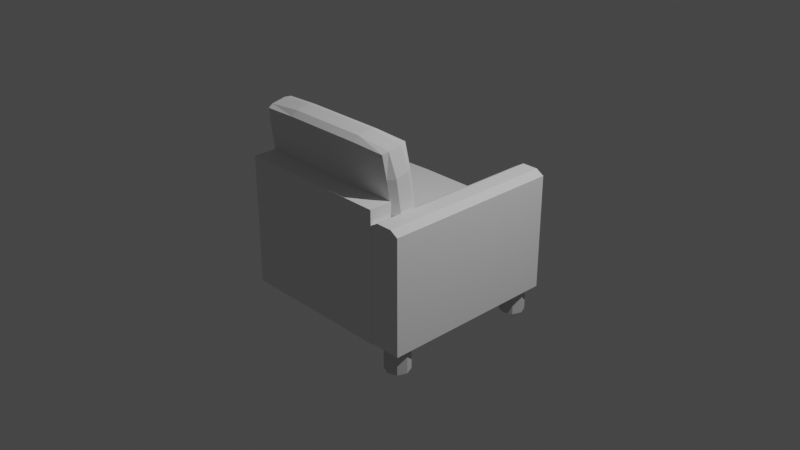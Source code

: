 # Source: simple_sofa_left.blend  (saved by Blender 2.82.7; exported with 4.5.12 LTS)
import bpy
from mathutils import Matrix  # noqa: F401  (used for matrix-valued properties, if any)

bpy.ops.wm.read_factory_settings(use_empty=True)
scene = bpy.context.scene
scene.name = 'Scene'

# ---- collections
col_collection = bpy.data.collections.new('Collection'); scene.collection.children.link(col_collection)

# ---- materials (node trees are filled in below, after node groups)
mat_material_001 = bpy.data.materials.new('Material.001')
mat_material_001.use_transparent_shadow = False
mat_material_001.preview_render_type = 'CUBE'
mat_material_001.diffuse_color = (0.64, 0.64, 0.64, 1.0)
mat_material_002 = bpy.data.materials.new('Material.002')
mat_material_002.use_transparent_shadow = False
mat_material_002.preview_render_type = 'CUBE'

# ---- material node trees

# ---- world
world_world = bpy.data.worlds.new('World'); scene.world = world_world
world_world.use_nodes = True; world_world.node_tree.nodes.clear()
_N = world_world.node_tree.nodes; _L = world_world.node_tree.links
n0 = _N.new('ShaderNodeOutputWorld'); n0.name = 'World Output'; n0.location = (300, 300)
n1 = _N.new('ShaderNodeBackground'); n1.name = 'Background'; n1.location = (10, 300)
n1.inputs[0].default_value = (0.05088, 0.05088, 0.05088, 1.0)
_L.new(n1.outputs[0], n0.inputs[0])
n0.is_active_output = True
world_world.color = (0.05088, 0.05088, 0.05088)
world_world.use_sun_shadow = False
world_world.sun_shadow_jitter_overblur = 0.0

# ---- cameras
cam_camera = bpy.data.cameras.new('Camera')
cam_camera.clip_end = 100.0
cam_camera.ortho_scale = 7.314

# ---- lights
light_light = bpy.data.lights.new('Light', 'POINT')
light_light.transmission_factor = 0.0
light_light.energy = 1000.0
light_light.shadow_soft_size = 0.1
light_light.shadow_maximum_resolution = 0.006
light_light.use_absolute_resolution = True

# ---- meshes
me_cube_004 = bpy.data.meshes.new('Cube.004')
me_cube_004.from_pydata([(-0.575, -0.7192, -0.8411), (1.14, 0.6973, -0.5905), (1.14, -0.7192, -0.5905), (-0.575, 0.6973, -0.8411), (1.14, -0.7192, -0.8411), (-0.575, -0.7192, -0.5905), (1.14, 0.6973, -0.8411), (-0.575, 0.6973, -0.5905), (-0.1669, 0.9091, -0.6371), (-0.1669, 0.98, -0.2814), (-0.5601, 0.9681, -0.341), (-0.6162, 0.9548, -0.4079), (0.7317, 1.234, -0.3824), (1.106, 1.22, -0.3836), (0.7317, 1.228, -0.608), (1.125, 1.19, -0.6021), (-0.1669, 1.234, -0.3824), (-0.5601, 1.19, -0.6021), (-0.5601, 0.3612, -0.2463), (-0.6162, 0.3174, -0.466), (-0.5601, 0.3041, -0.5329), (-0.1669, 0.04436, -0.2658), (0.7317, 0.01391, -0.4187), (0.7317, 0.03851, -0.4914), (1.125, 0.05184, -0.4246), (-0.1669, 0.3021, -0.5424), (0.7317, 0.9091, -0.6371), (1.125, 0.911, -0.6275), (-0.1669, 0.373, -0.1867), (1.106, 1.165, -0.6638), (-0.5601, 0.911, -0.6275), (0.7317, 0.373, -0.1867), (1.125, 0.9681, -0.341), (-0.1669, 0.09562, -0.2049), (-0.5413, 0.1076, -0.2101), (1.106, 0.1076, -0.2101), (0.7317, 0.09562, -0.2049), (0.7317, 0.04436, -0.2658), (1.106, 0.05179, -0.4902), (-0.1669, 0.01391, -0.4187), (-0.5601, 0.05184, -0.4246), (-0.5601, 0.0823, -0.2718), (-0.6162, 0.3478, -0.3132), (0.7317, 1.258, -0.4552), (-0.5413, 0.05179, -0.4902), (-0.6162, 0.9243, -0.5607), (-0.1669, 1.258, -0.4552), (-0.1669, 1.228, -0.608), (-0.5601, 1.22, -0.4493), (-0.5413, 1.22, -0.3836), (1.181, 0.3174, -0.466), (-0.5413, 1.165, -0.6638), (-0.1669, 1.177, -0.669), (0.7317, 1.177, -0.669), (1.181, 0.3478, -0.3132), (1.125, 0.3041, -0.5329), (1.181, -0.1668, -0.01849), (1.125, 0.0823, -0.2718), (1.181, 0.9548, -0.4079), (1.125, 1.22, -0.4493), (1.125, 0.3612, -0.2463), (0.7317, 0.98, -0.2814), (-0.1669, 0.03851, -0.4914), (0.7317, 0.3021, -0.5424), (-0.1669, -0.2435, -0.3025), (-0.1669, 0.08535, -0.3025), (-0.5601, 0.08535, -0.01849), (-0.1669, 0.08535, 1.156), (-0.5601, 0.008611, 1.156), (-0.5413, 0.0817, -0.289), (-0.5601, 0.008611, -0.3025), (1.106, -0.2399, -0.289), (1.125, -0.1668, -0.3025), (1.181, -0.1668, 0.6307), (0.7317, -0.1668, -0.3431), (0.7317, 0.008611, -0.3431), (1.125, 0.008611, -0.3025), (-0.6162, 0.008611, 0.6307), (-0.1669, -0.1668, 1.196), (0.7317, -0.2435, -0.3025), (-0.1669, -0.2545, 0.6307), (0.7317, 0.1537, -0.01849), (1.106, -0.2399, 1.142), (1.125, -0.2435, 0.6307), (1.125, -0.2435, -0.01849), (0.7317, -0.2545, -0.01849), (-0.1669, -0.2545, -0.01849), (1.125, 0.08535, -0.01849), (0.7317, 0.08535, -0.3025), (1.106, 0.0817, 1.142), (-0.1669, 0.1537, 0.6307), (-0.5601, 0.08535, 0.6307), (-0.5413, 0.0817, 1.142), (-0.1669, 0.1537, -0.01849), (0.7317, -0.1668, 1.196), (0.7317, 0.08535, 1.156), (1.125, -0.1668, 1.156), (-0.1669, 0.008611, 1.196), (-0.6162, -0.1668, 0.6307), (-0.5601, -0.2435, -0.01849), (-0.5601, -0.2435, 0.6307), (-0.1669, 0.008611, -0.3431), (-0.5413, -0.2399, 1.142), (-0.5601, -0.1668, 1.156), (-0.5413, -0.2399, -0.289), (-0.6162, 0.008611, -0.01849), (-0.6162, -0.1668, -0.01849), (-0.5601, -0.1668, -0.3025), (1.181, 0.008611, 0.6307), (1.125, 0.008611, 1.156), (1.125, 0.08535, 0.6307), (1.106, 0.0817, -0.289), (1.181, 0.008611, -0.01849), (-0.1669, -0.1668, -0.3431), (-0.925, -0.7043, 1.135), (0.7317, 0.008611, 1.196), (0.7317, 0.1537, 0.6307), (0.7317, -0.2435, 1.156), (-0.1669, -0.2435, 1.156), (0.7317, -0.2545, 0.6307), (-0.6647, 0.5936, 1.135), (-0.5779, 0.5424, 1.135), (-0.925, 0.5424, 1.135), (-0.5779, -0.7043, 1.135), (-0.575, -0.7068, -0.5826), (1.14, -0.7068, -0.5826), (1.14, -0.2727, -0.5826), (1.14, -0.2727, 1.129), (-0.575, -0.2727, 1.129), (-0.575, -0.7068, 1.129), (-0.575, -0.2727, -0.5826), (1.14, -0.7068, 1.129), (1.181, 0.9243, -0.5607), (-0.8382, 0.5936, 1.135), (-0.925, 0.5424, -0.8421), (-0.8382, -0.7043, 1.135), (-0.6647, -0.7043, 1.135), (-0.925, -0.7043, -0.8421), (-0.6647, -0.7043, -0.8421), (-0.8382, -0.7043, -0.8421), (-0.6647, 0.5936, -0.8421), (-0.5779, 0.5424, -0.8421), (-0.5779, -0.7043, -0.8421), (-0.8382, 0.5936, -0.8421), (-0.7538, -0.9686, 1.091), (-0.7538, -0.6792, 1.091), (-0.8479, -0.9686, 1.052), (-0.8479, -0.6792, 1.052), (-0.8869, -0.6792, 0.9577), (-0.8869, -0.9686, 0.9577), (-0.8479, -0.6792, 0.8636), (-0.7538, -0.6792, 0.8246), (-0.7538, -0.9686, 0.8246), (-0.6597, -0.6792, 0.8636), (-0.6207, -0.6792, 0.9577), (-0.6207, -0.9686, 0.9577), (-0.6597, -0.6792, 1.052), (-0.8479, -0.9686, 0.8636), (-0.6597, -0.9686, 0.8636), (-0.6597, -0.9686, 1.052), (-0.7538, -0.6792, -0.5452), (-0.8479, -0.9686, -0.5842), (-0.8479, -0.6792, -0.5842), (-0.8869, -0.9686, -0.6782), (-0.8869, -0.6792, -0.6782), (-0.8479, -0.6792, -0.7723), (-0.7538, -0.9686, -0.8113), (-0.7538, -0.6792, -0.8113), (-0.6597, -0.9686, -0.7723), (-0.6597, -0.6792, -0.7723), (-0.6207, -0.9686, -0.6782), (-0.6207, -0.6792, -0.6782), (-0.6597, -0.6792, -0.5842), (-0.6597, -0.9686, -0.5842), (-0.7538, -0.9686, -0.5452), (-0.8479, -0.9686, -0.7723)], [], [(6, 0, 3), (4, 0, 6), (1, 4, 6), (2, 4, 1), (7, 2, 1), (5, 2, 7), (3, 5, 7), (0, 5, 3), (5, 4, 2), (0, 4, 5), (3, 1, 6), (7, 1, 3), (51, 8, 30), (52, 8, 51), (49, 9, 16), (10, 9, 49), (34, 21, 33), (41, 21, 34), (49, 11, 10), (48, 11, 49), (13, 43, 12), (59, 43, 13), (29, 132, 27), (15, 132, 29), (32, 54, 58), (60, 54, 32), (59, 14, 43), (15, 14, 59), (43, 16, 12), (46, 16, 43), (53, 47, 14), (52, 47, 53), (48, 45, 11), (17, 45, 48), (11, 18, 10), (42, 18, 11), (30, 19, 45), (20, 19, 30), (41, 39, 21), (40, 39, 41), (21, 36, 33), (37, 36, 21), (62, 22, 39), (23, 22, 62), (37, 24, 57), (22, 24, 37), (10, 28, 9), (18, 28, 10), (52, 26, 8), (53, 26, 52), (8, 63, 25), (26, 63, 8), (27, 63, 26), (55, 63, 27), (20, 62, 44), (25, 62, 20), (9, 31, 61), (28, 31, 9), (63, 38, 23), (55, 38, 63), (53, 27, 26), (29, 27, 53), (8, 20, 30), (25, 20, 8), (33, 31, 28), (36, 31, 33), (12, 32, 13), (61, 32, 12), (39, 37, 21), (22, 37, 39), (31, 35, 60), (36, 35, 31), (18, 33, 28), (34, 33, 18), (61, 16, 9), (12, 16, 61), (36, 57, 35), (37, 57, 36), (45, 42, 11), (19, 42, 45), (22, 38, 24), (23, 38, 22), (40, 62, 39), (44, 62, 40), (42, 40, 41), (19, 40, 42), (18, 41, 34), (42, 41, 18), (14, 46, 43), (47, 46, 14), (19, 44, 40), (20, 44, 19), (17, 30, 45), (51, 30, 17), (46, 17, 48), (47, 17, 46), (16, 48, 49), (46, 48, 16), (58, 50, 132), (54, 50, 58), (47, 51, 17), (52, 51, 47), (15, 53, 14), (29, 53, 15), (50, 57, 24), (54, 57, 50), (55, 24, 38), (50, 24, 55), (72, 112, 56), (76, 112, 72), (54, 35, 57), (60, 35, 54), (59, 32, 58), (13, 32, 59), (132, 55, 27), (50, 55, 132), (61, 60, 32), (31, 60, 61), (25, 23, 62), (63, 23, 25), (104, 86, 99), (64, 86, 104), (69, 93, 65), (66, 93, 69), (92, 97, 67), (68, 97, 92), (69, 105, 66), (70, 105, 69), (111, 75, 88), (76, 75, 111), (71, 56, 84), (72, 56, 71), (56, 83, 84), (73, 83, 56), (76, 74, 75), (72, 74, 76), (105, 91, 66), (77, 91, 105), (68, 78, 97), (103, 78, 68), (66, 90, 93), (91, 90, 66), (64, 85, 86), (79, 85, 64), (86, 119, 80), (85, 119, 86), (84, 119, 85), (83, 119, 84), (100, 118, 102), (80, 118, 100), (93, 116, 81), (90, 116, 93), (119, 82, 117), (83, 82, 119), (79, 84, 85), (71, 84, 79), (86, 100, 99), (80, 100, 86), (67, 116, 90), (95, 116, 67), (88, 87, 111), (81, 87, 88), (97, 94, 115), (78, 94, 97), (116, 89, 110), (95, 89, 116), (91, 67, 90), (92, 67, 91), (81, 65, 93), (88, 65, 81), (118, 94, 78), (117, 94, 118), (95, 109, 89), (115, 109, 95), (77, 103, 68), (98, 103, 77), (94, 82, 96), (117, 82, 94), (103, 118, 78), (102, 118, 103), (97, 95, 67), (115, 95, 97), (99, 98, 106), (100, 98, 99), (91, 68, 92), (77, 68, 91), (75, 113, 101), (74, 113, 75), (98, 102, 103), (100, 102, 98), (107, 99, 106), (104, 99, 107), (105, 98, 77), (106, 98, 105), (79, 113, 74), (64, 113, 79), (65, 70, 69), (101, 70, 65), (73, 109, 96), (108, 109, 73), (113, 104, 107), (64, 104, 113), (72, 79, 74), (71, 79, 72), (70, 106, 105), (107, 106, 70), (87, 108, 112), (110, 108, 87), (83, 96, 82), (73, 96, 83), (108, 89, 109), (110, 89, 108), (76, 87, 112), (111, 87, 76), (56, 108, 73), (112, 108, 56), (101, 107, 70), (113, 107, 101), (137, 122, 134), (114, 122, 137), (115, 96, 109), (94, 96, 115), (81, 110, 87), (116, 110, 81), (80, 117, 118), (119, 117, 80), (141, 120, 121), (140, 120, 141), (122, 143, 134), (133, 143, 122), (120, 143, 133), (140, 143, 120), (138, 123, 136), (142, 123, 138), (142, 121, 123), (141, 121, 142), (15, 58, 132), (59, 58, 15), (135, 120, 133), (136, 120, 135), (143, 137, 134), (139, 137, 143), (122, 135, 133), (114, 135, 122), (121, 136, 123), (120, 136, 121), (114, 139, 135), (137, 139, 114), (135, 138, 136), (139, 138, 135), (141, 138, 140), (142, 138, 141), (140, 139, 143), (138, 139, 140), (75, 65, 88), (101, 65, 75), (124, 131, 129), (125, 131, 124), (130, 127, 126), (128, 127, 130), (128, 131, 127), (129, 131, 128), (130, 129, 128), (124, 129, 130), (126, 124, 130), (125, 124, 126), (125, 127, 131), (126, 127, 125), (147, 144, 145), (146, 144, 147), (148, 146, 147), (149, 146, 148), (150, 149, 148), (157, 149, 150), (151, 157, 150), (152, 157, 151), (153, 152, 151), (158, 152, 153), (154, 158, 153), (155, 158, 154), (156, 155, 154), (159, 155, 156), (145, 159, 156), (144, 159, 145), (162, 174, 160), (161, 174, 162), (164, 161, 162), (163, 161, 164), (165, 163, 164), (175, 163, 165), (167, 175, 165), (166, 175, 167), (169, 166, 167), (168, 166, 169), (171, 168, 169), (170, 168, 171), (172, 170, 171), (173, 170, 172), (160, 173, 172), (174, 173, 160), (166, 173, 175), (152, 159, 157), (175, 173, 163), (163, 173, 161), (161, 173, 174), (173, 168, 170), (168, 173, 166), (157, 146, 149), (146, 157, 144), (144, 157, 159), (159, 158, 155), (158, 159, 152)])
me_cube_004.polygons.foreach_set('material_index', [1, 1, 1, 1, 1, 1, 1, 1, 1, 1, 1, 1, 1, 1, 1, 1, 1, 1, 1, 1, 1, 1, 1, 1, 1, 1, 1, 1, 1, 1, 1, 1, 1, 1, 1, 1, 1, 1, 1, 1, 1, 1, 1, 1, 1, 1, 1, 1, 1, 1, 1, 1, 1, 1, 1, 1, 1, 1, 1, 1, 1, 1, 1, 1, 1, 1, 1, 1, 1, 1, 1, 1, 1, 1, 1, 1, 1, 1, 1, 1, 1, 1, 1, 1, 1, 1, 1, 1, 1, 1, 1, 1, 1, 1, 1, 1, 1, 1, 1, 1, 1, 1, 1, 1, 1, 1, 1, 1, 1, 1, 1, 1, 1, 1, 1, 1, 1, 1, 1, 1, 1, 1, 1, 1, 1, 1, 1, 1, 1, 1, 1, 1, 1, 1, 1, 1, 1, 1, 1, 1, 1, 1, 1, 1, 1, 1, 1, 1, 1, 1, 1, 1, 1, 1, 1, 1, 1, 1, 1, 1, 1, 1, 1, 1, 1, 1, 1, 1, 1, 1, 1, 1, 1, 1, 1, 1, 1, 1, 1, 1, 1, 1, 1, 1, 1, 1, 1, 1, 1, 1, 1, 1, 1, 1, 1, 1, 1, 1, 1, 1, 1, 1, 1, 1, 1, 1, 1, 1, 1, 1, 1, 1, 1, 1, 1, 1, 1, 1, 1, 1, 1, 1, 1, 1, 1, 1, 1, 1, 1, 1, 1, 1, 1, 1, 1, 1, 1, 1, 1, 1, 1, 1, 1, 1, 1, 1, 1, 1, 1, 1, 1, 1, 1, 1, 1, 1, 0, 0, 0, 0, 0, 0, 0, 0, 0, 0, 0, 0, 0, 0, 0, 0, 0, 0, 0, 0, 0, 0, 0, 0, 0, 0, 0, 0, 0, 0, 0, 0, 0, 0, 0, 0, 0, 0, 0, 0, 0, 0, 0, 0, 0, 0, 0, 0, 0, 0, 0, 0, 0, 0, 0, 0])
_uv = me_cube_004.uv_layers.new(name='UVMap')
_uv.uv.foreach_set('vector', [0.3617, 0.4478, 0.5597, 0.2423, 0.5597, 0.4478, 0.3617, 0.2423, 0.5597, 0.2423, 0.3617, 0.4478, 0.3253, 0.4478, 0.3617, 0.2423, 0.3617, 0.4478, 0.3253, 0.2423, 0.3617, 0.2423, 0.3253, 0.4478, 0.5597, 0.0004566, 0.3617, 0.2059, 0.3617, 0.0004567, 0.5597, 0.2059, 0.3617, 0.2059, 0.5597, 0.0004566, 0.5597, 0.4478, 0.596, 0.2423, 0.596, 0.4478, 0.5597, 0.2423, 0.596, 0.2423, 0.5597, 0.4478, 0.5597, 0.2059, 0.3617, 0.2423, 0.3617, 0.2059, 0.5597, 0.2423, 0.3617, 0.2423, 0.5597, 0.2059, 0.5597, 0.4478, 0.3617, 0.4841, 0.3617, 0.4478, 0.5597, 0.4841, 0.3617, 0.4841, 0.5597, 0.4478, 0.9439, 0.002624, 0.9067, 0.04587, 0.9068, 0.0004619, 0.9458, 0.04586, 0.9067, 0.04587, 0.9439, 0.002624, 0.944, 0.1939, 0.9067, 0.15, 0.9463, 0.1503, 0.9066, 0.1963, 0.9067, 0.15, 0.944, 0.1939, 0.9554, 0.1755, 0.9657, 0.2194, 0.9542, 0.2191, 0.9652, 0.1735, 0.9657, 0.2194, 0.9554, 0.1755, 0.9982, 0.1674, 0.9878, 0.1291, 0.9996, 0.1299, 0.9883, 0.1687, 0.9878, 0.1291, 0.9982, 0.1674, 0.9979, 0.3662, 0.9882, 0.3223, 0.9994, 0.3225, 0.9882, 0.3682, 0.9882, 0.3223, 0.9979, 0.3662, 0.9203, 0.3661, 0.9101, 0.3284, 0.922, 0.3284, 0.9104, 0.3681, 0.9101, 0.3284, 0.9203, 0.3661, 0.8759, 0.3302, 0.8878, 0.2414, 0.8876, 0.3294, 0.8759, 0.2414, 0.8878, 0.2414, 0.8759, 0.3302, 0.9882, 0.3682, 0.9657, 0.3223, 0.9882, 0.3223, 0.9652, 0.3681, 0.9657, 0.3223, 0.9882, 0.3682, 0.9882, 0.3223, 0.9994, 0.2191, 0.9994, 0.3225, 0.9883, 0.2194, 0.9994, 0.2191, 0.9882, 0.3223, 0.9542, 0.3226, 0.9657, 0.2194, 0.9657, 0.3223, 0.9542, 0.2191, 0.9657, 0.2194, 0.9542, 0.3226, 0.9883, 0.1687, 0.9654, 0.1281, 0.9878, 0.1291, 0.9651, 0.1678, 0.9654, 0.1281, 0.9883, 0.1687, 0.9878, 0.1291, 0.9996, 0.04109, 0.9996, 0.1299, 0.9877, 0.04109, 0.9996, 0.04109, 0.9878, 0.1291, 0.9535, 0.1281, 0.9653, 0.04007, 0.9654, 0.1281, 0.9535, 0.03928, 0.9653, 0.04007, 0.9535, 0.1281, 0.9652, 0.1735, 0.9883, 0.2194, 0.9657, 0.2194, 0.9882, 0.1735, 0.9883, 0.2194, 0.9652, 0.1735, 0.9657, 0.2194, 0.9542, 0.3226, 0.9542, 0.2191, 0.9657, 0.3223, 0.9542, 0.3226, 0.9657, 0.2194, 0.9994, 0.2191, 0.9882, 0.3223, 0.9883, 0.2194, 0.9994, 0.3225, 0.9882, 0.3223, 0.9994, 0.2191, 0.9657, 0.3223, 0.9882, 0.3682, 0.9652, 0.3681, 0.9882, 0.3223, 0.9882, 0.3682, 0.9657, 0.3223, 0.9066, 0.1963, 0.8179, 0.1499, 0.9067, 0.15, 0.8171, 0.1962, 0.8179, 0.1499, 0.9066, 0.1963, 0.9458, 0.04586, 0.9067, 0.1496, 0.9067, 0.04587, 0.9458, 0.1496, 0.9067, 0.1496, 0.9458, 0.04586, 0.9067, 0.04587, 0.8176, 0.1496, 0.8176, 0.04587, 0.9067, 0.1496, 0.8176, 0.1496, 0.9067, 0.04587, 0.9068, 0.195, 0.8176, 0.1496, 0.9067, 0.1496, 0.8177, 0.195, 0.8176, 0.1496, 0.9068, 0.195, 0.8177, 0.0004566, 0.7787, 0.04586, 0.7805, 0.002616, 0.8176, 0.04587, 0.7787, 0.04586, 0.8177, 0.0004566, 0.9067, 0.15, 0.8177, 0.04656, 0.9065, 0.04661, 0.8179, 0.1499, 0.8177, 0.04656, 0.9067, 0.15, 0.8176, 0.1496, 0.7805, 0.1929, 0.7787, 0.1496, 0.8177, 0.195, 0.7805, 0.1929, 0.8176, 0.1496, 0.9458, 0.1496, 0.9068, 0.195, 0.9067, 0.1496, 0.9439, 0.1929, 0.9068, 0.195, 0.9458, 0.1496, 0.9067, 0.04587, 0.8177, 0.0004566, 0.9068, 0.0004619, 0.8176, 0.04587, 0.8177, 0.0004566, 0.9067, 0.04587, 0.7775, 0.1502, 0.8177, 0.04656, 0.8179, 0.1499, 0.7775, 0.04627, 0.8177, 0.04656, 0.7775, 0.1502, 0.9463, 0.04627, 0.9065, 0.0002081, 0.9439, 0.002624, 0.9065, 0.04661, 0.9065, 0.0002081, 0.9463, 0.04627, 0.9883, 0.2194, 0.9657, 0.3223, 0.9657, 0.2194, 0.9882, 0.3223, 0.9657, 0.3223, 0.9883, 0.2194, 0.8177, 0.04656, 0.7797, 0.002861, 0.817, 0.0003802, 0.7775, 0.04627, 0.7797, 0.002861, 0.8177, 0.04656, 0.8171, 0.1962, 0.7775, 0.1502, 0.8179, 0.1499, 0.7797, 0.1937, 0.7775, 0.1502, 0.8171, 0.1962, 0.9065, 0.04661, 0.9463, 0.1503, 0.9067, 0.15, 0.9463, 0.04627, 0.9463, 0.1503, 0.9065, 0.04661, 0.9542, 0.3226, 0.9652, 0.3681, 0.9554, 0.3661, 0.9657, 0.3223, 0.9652, 0.3681, 0.9542, 0.3226, 0.9654, 0.1281, 0.9877, 0.04109, 0.9878, 0.1291, 0.9653, 0.04007, 0.9877, 0.04109, 0.9654, 0.1281, 0.9882, 0.3223, 0.9979, 0.3662, 0.9882, 0.3682, 0.9994, 0.3225, 0.9979, 0.3662, 0.9882, 0.3223, 0.9882, 0.1735, 0.9994, 0.2191, 0.9883, 0.2194, 0.9979, 0.1755, 0.9994, 0.2191, 0.9882, 0.1735, 0.9877, 0.04109, 0.9648, 0.0004566, 0.988, 0.001303, 0.9653, 0.04007, 0.9648, 0.0004566, 0.9877, 0.04109, 0.9996, 0.04109, 0.988, 0.001303, 0.9979, 0.003304, 0.9877, 0.04109, 0.988, 0.001303, 0.9996, 0.04109, 0.9657, 0.3223, 0.9883, 0.2194, 0.9882, 0.3223, 0.9657, 0.2194, 0.9883, 0.2194, 0.9657, 0.3223, 0.9653, 0.04007, 0.955, 0.001701, 0.9648, 0.0004566, 0.9535, 0.03928, 0.955, 0.001701, 0.9653, 0.04007, 0.9651, 0.1678, 0.9535, 0.1281, 0.9654, 0.1281, 0.9552, 0.1658, 0.9535, 0.1281, 0.9651, 0.1678, 0.9883, 0.2194, 0.9652, 0.1735, 0.9882, 0.1735, 0.9657, 0.2194, 0.9652, 0.1735, 0.9883, 0.2194, 0.9994, 0.2191, 0.9882, 0.1735, 0.9979, 0.1755, 0.9883, 0.2194, 0.9882, 0.1735, 0.9994, 0.2191, 0.8876, 0.3294, 0.9102, 0.2404, 0.9101, 0.3284, 0.8878, 0.2414, 0.9102, 0.2404, 0.8876, 0.3294, 0.9657, 0.2194, 0.9554, 0.1755, 0.9652, 0.1735, 0.9542, 0.2191, 0.9554, 0.1755, 0.9657, 0.2194, 0.9652, 0.3681, 0.9542, 0.3226, 0.9657, 0.3223, 0.9554, 0.3661, 0.9542, 0.3226, 0.9652, 0.3681, 0.9102, 0.2404, 0.8875, 0.2016, 0.9106, 0.2008, 0.8878, 0.2414, 0.8875, 0.2016, 0.9102, 0.2404, 0.922, 0.2396, 0.9106, 0.2008, 0.9205, 0.202, 0.9102, 0.2404, 0.9106, 0.2008, 0.922, 0.2396, 0.6524, 0.2011, 0.678, 0.2429, 0.6528, 0.2428, 0.6783, 0.2011, 0.678, 0.2429, 0.6524, 0.2011, 0.8878, 0.2414, 0.8775, 0.2036, 0.8875, 0.2016, 0.8759, 0.2414, 0.8775, 0.2036, 0.8878, 0.2414, 0.8872, 0.369, 0.8759, 0.3302, 0.8876, 0.3294, 0.8773, 0.3677, 0.8759, 0.3302, 0.8872, 0.369, 0.9101, 0.3284, 0.922, 0.2396, 0.922, 0.3284, 0.9102, 0.2404, 0.922, 0.2396, 0.9101, 0.3284, 0.9065, 0.04661, 0.817, 0.0003802, 0.9065, 0.0002081, 0.8177, 0.04656, 0.817, 0.0003802, 0.9065, 0.04661, 0.8176, 0.04587, 0.7787, 0.1496, 0.7787, 0.04586, 0.8176, 0.1496, 0.7787, 0.1496, 0.8176, 0.04587, 0.5705, 0.1922, 0.6098, 0.1489, 0.6097, 0.1943, 0.5685, 0.1489, 0.6098, 0.1489, 0.5705, 0.1922, 0.5698, 0.0009382, 0.6096, 0.04476, 0.5674, 0.04432, 0.6092, -0.001581, 0.6096, 0.04476, 0.5698, 0.0009382, 0.9492, 0.2616, 0.9605, 0.3054, 0.9479, 0.3052, 0.9602, 0.2596, 0.9605, 0.3054, 0.9492, 0.2616, 0.004342, 0.2877, 0.0157, 0.3277, 0.002836, 0.3273, 0.01537, 0.286, 0.0157, 0.3277, 0.004342, 0.2877, 0.9492, 0.2616, 0.9605, 0.3054, 0.9479, 0.3052, 0.9602, 0.2596, 0.9605, 0.3054, 0.9492, 0.2616, 0.6414, 0.2028, 0.6528, 0.2428, 0.6399, 0.2424, 0.6524, 0.2011, 0.6528, 0.2428, 0.6414, 0.2028, 0.6528, 0.2428, 0.6397, 0.3363, 0.6399, 0.2424, 0.6525, 0.3362, 0.6397, 0.3363, 0.6528, 0.2428, 0.9602, 0.2596, 0.9858, 0.3055, 0.9605, 0.3054, 0.986, 0.2596, 0.9858, 0.3055, 0.9602, 0.2596, 0.0157, 0.3277, 0.002587, 0.4213, 0.002836, 0.3273, 0.01544, 0.4211, 0.002587, 0.4213, 0.0157, 0.3277, 0.9602, 0.2596, 0.9858, 0.3055, 0.9605, 0.3054, 0.986, 0.2596, 0.9858, 0.3055, 0.9602, 0.2596, 0.6092, -0.001581, 0.7034, 0.04483, 0.6096, 0.04476, 0.7036, -0.001731, 0.7034, 0.04483, 0.6092, -0.001581, 0.5685, 0.1489, 0.6098, 0.04518, 0.6098, 0.1489, 0.5685, 0.04517, 0.6098, 0.04518, 0.5685, 0.1489, 0.6098, 0.1489, 0.7039, 0.04518, 0.7039, 0.1489, 0.6098, 0.04518, 0.7039, 0.04518, 0.6098, 0.1489, 0.6097, -0.0002353, 0.7039, 0.04518, 0.6098, 0.04518, 0.7039, -0.0002459, 0.7039, 0.04518, 0.6097, -0.0002353, 0.7039, 0.1943, 0.7801, 0.1489, 0.7781, 0.1922, 0.7039, 0.1489, 0.7801, 0.1489, 0.7039, 0.1943, 0.6096, 0.04476, 0.7034, 0.1483, 0.6096, 0.1479, 0.7034, 0.04483, 0.7034, 0.1483, 0.6096, 0.04476, 0.7039, 0.04518, 0.7781, 0.001919, 0.7801, 0.04516, 0.7039, -0.0002459, 0.7781, 0.001919, 0.7039, 0.04518, 0.5685, 0.04517, 0.6097, -0.0002353, 0.6098, 0.04518, 0.5705, 0.001927, 0.6097, -0.0002353, 0.5685, 0.04517, 0.6098, 0.1489, 0.7039, 0.1943, 0.6097, 0.1943, 0.7039, 0.1489, 0.7039, 0.1943, 0.6098, 0.1489, 0.7803, 0.04446, 0.7034, 0.1483, 0.7034, 0.04483, 0.7803, 0.1487, 0.7034, 0.1483, 0.7803, 0.04446, 0.5671, 0.1482, 0.6091, 0.1945, 0.5695, 0.1919, 0.6096, 0.1479, 0.6091, 0.1945, 0.5671, 0.1482, 0.9605, 0.3054, 0.9858, 0.4084, 0.9604, 0.4084, 0.9858, 0.3055, 0.9858, 0.4084, 0.9605, 0.3054, 0.7034, 0.1483, 0.7781, 0.1922, 0.7035, 0.1948, 0.7803, 0.1487, 0.7781, 0.1922, 0.7034, 0.1483, 0.7036, -0.001731, 0.7803, 0.04446, 0.7034, 0.04483, 0.7782, 0.0009729, 0.7803, 0.04446, 0.7036, -0.001731, 0.6096, 0.1479, 0.5674, 0.04432, 0.6096, 0.04476, 0.5671, 0.1482, 0.5674, 0.04432, 0.6096, 0.1479, 0.9984, 0.3052, 0.9858, 0.4084, 0.9858, 0.3055, 0.9984, 0.4087, 0.9858, 0.4084, 0.9984, 0.3052, 0.9479, 0.4086, 0.9602, 0.4543, 0.9492, 0.4523, 0.9604, 0.4084, 0.9602, 0.4543, 0.9479, 0.4086, 0.01544, 0.4211, 0.04094, 0.4977, 0.0152, 0.4977, 0.04088, 0.4211, 0.04094, 0.4977, 0.01544, 0.4211, 0.9858, 0.4084, 0.997, 0.4523, 0.986, 0.4543, 0.9984, 0.4087, 0.997, 0.4523, 0.9858, 0.4084, 0.986, 0.2596, 0.9984, 0.3052, 0.9858, 0.3055, 0.997, 0.2616, 0.9984, 0.3052, 0.986, 0.2596, 0.9605, 0.3054, 0.9479, 0.4086, 0.9479, 0.3052, 0.9604, 0.4084, 0.9479, 0.4086, 0.9605, 0.3054, 0.05374, 0.3275, 0.04088, 0.4211, 0.04092, 0.3278, 0.0538, 0.4214, 0.04088, 0.4211, 0.05374, 0.3275, 0.002587, 0.4213, 0.0152, 0.4977, 0.004246, 0.4959, 0.01544, 0.4211, 0.0152, 0.4977, 0.002587, 0.4213, 0.9605, 0.3054, 0.9858, 0.4084, 0.9604, 0.4084, 0.9858, 0.3055, 0.9858, 0.4084, 0.9605, 0.3054, 0.04088, 0.4211, 0.05189, 0.4959, 0.04094, 0.4977, 0.0538, 0.4214, 0.05189, 0.4959, 0.04088, 0.4211, 0.04125, 0.286, 0.05374, 0.3275, 0.04092, 0.3278, 0.0523, 0.2878, 0.05374, 0.3275, 0.04125, 0.286, 0.0157, 0.3277, 0.04088, 0.4211, 0.01544, 0.4211, 0.04092, 0.3278, 0.04088, 0.4211, 0.0157, 0.3277, 0.9984, 0.3052, 0.9858, 0.4084, 0.9858, 0.3055, 0.9984, 0.4087, 0.9858, 0.4084, 0.9984, 0.3052, 0.9479, 0.4086, 0.9602, 0.4543, 0.9492, 0.4523, 0.9604, 0.4084, 0.9602, 0.4543, 0.9479, 0.4086, 0.6525, 0.3362, 0.678, 0.4128, 0.6523, 0.4128, 0.6779, 0.3362, 0.678, 0.4128, 0.6525, 0.3362, 0.9858, 0.4084, 0.997, 0.4523, 0.986, 0.4543, 0.9984, 0.4087, 0.997, 0.4523, 0.9858, 0.4084, 0.986, 0.2596, 0.9984, 0.3052, 0.9858, 0.3055, 0.997, 0.2616, 0.9984, 0.3052, 0.986, 0.2596, 0.01537, 0.286, 0.04092, 0.3278, 0.0157, 0.3277, 0.04125, 0.286, 0.04092, 0.3278, 0.01537, 0.286, 0.6908, 0.2426, 0.6779, 0.3362, 0.678, 0.2429, 0.6909, 0.3364, 0.6779, 0.3362, 0.6908, 0.2426, 0.6397, 0.3363, 0.6523, 0.4128, 0.6413, 0.411, 0.6525, 0.3362, 0.6523, 0.4128, 0.6397, 0.3363, 0.6779, 0.3362, 0.689, 0.411, 0.678, 0.4128, 0.6909, 0.3364, 0.689, 0.411, 0.6779, 0.3362, 0.6783, 0.2011, 0.6908, 0.2426, 0.678, 0.2429, 0.6894, 0.2029, 0.6908, 0.2426, 0.6783, 0.2011, 0.6528, 0.2428, 0.6779, 0.3362, 0.6525, 0.3362, 0.678, 0.2429, 0.6779, 0.3362, 0.6528, 0.2428, 0.9604, 0.4084, 0.986, 0.4543, 0.9602, 0.4543, 0.9858, 0.4084, 0.986, 0.4543, 0.9604, 0.4084, 0.1825, 0.00137, 0.001708, 0.2881, 0.001708, 0.00137, 0.1825, 0.2881, 0.001708, 0.2881, 0.1825, 0.00137, 0.9604, 0.4084, 0.986, 0.4543, 0.9602, 0.4543, 0.9858, 0.4084, 0.986, 0.4543, 0.9604, 0.4084, 0.6096, 0.1479, 0.7035, 0.1948, 0.6091, 0.1945, 0.7034, 0.1483, 0.7035, 0.1948, 0.6096, 0.1479, 0.7039, 0.1489, 0.7801, 0.04516, 0.7801, 0.1489, 0.7039, 0.04518, 0.7801, 0.04516, 0.7039, 0.1489, 0.8094, 0.1959, 0.824, 0.4827, 0.8094, 0.4827, 0.824, 0.1959, 0.824, 0.4827, 0.8094, 0.1959, 0.8638, 0.4827, 0.8492, 0.1959, 0.8638, 0.1959, 0.8492, 0.4827, 0.8492, 0.1959, 0.8638, 0.4827, 0.824, 0.4827, 0.8492, 0.1959, 0.8492, 0.4827, 0.824, 0.1959, 0.8492, 0.1959, 0.824, 0.4827, 0.7685, 0.4829, 0.756, 0.1961, 0.7685, 0.1961, 0.756, 0.4829, 0.756, 0.1961, 0.7685, 0.4829, 0.001708, 0.00137, 0.1825, 0.2881, 0.001708, 0.2881, 0.1825, 0.00137, 0.1825, 0.2881, 0.001708, 0.00137, 0.9104, 0.3681, 0.8876, 0.3294, 0.9101, 0.3284, 0.8872, 0.369, 0.8876, 0.3294, 0.9104, 0.3681, 0.1983, 0.004947, 0.2235, 0.1932, 0.1983, 0.1932, 0.2235, 0.004947, 0.2235, 0.1932, 0.1983, 0.004947, 0.2235, 0.1932, 0.2361, 0.004947, 0.2361, 0.1858, 0.2235, 0.004947, 0.2361, 0.004947, 0.2235, 0.1932, 0.1858, 0.1858, 0.1983, 0.004947, 0.1983, 0.1932, 0.1858, 0.004947, 0.1983, 0.004947, 0.1858, 0.1858, 0.2361, 0.1858, 0.2235, 0.004947, 0.2361, 0.004947, 0.2235, 0.1932, 0.2235, 0.004947, 0.2361, 0.1858, 0.8063, 0.1961, 0.7937, 0.4829, 0.7937, 0.1961, 0.8063, 0.4829, 0.7937, 0.4829, 0.8063, 0.1961, 0.7937, 0.1961, 0.7685, 0.4829, 0.7685, 0.1961, 0.7937, 0.4829, 0.7685, 0.4829, 0.7937, 0.1961, 0.1858, 0.1858, 0.1983, 0.004947, 0.1983, 0.1932, 0.1858, 0.004947, 0.1983, 0.004947, 0.1858, 0.1858, 0.1983, 0.1932, 0.2235, 0.004947, 0.2235, 0.1932, 0.1983, 0.004947, 0.2235, 0.004947, 0.1983, 0.1932, 0.9605, 0.3054, 0.9479, 0.4086, 0.9479, 0.3052, 0.9604, 0.4084, 0.9479, 0.4086, 0.9605, 0.3054, 0.5217, 0.5019, 0.9179, 0.9988, 0.5217, 0.9988, 0.9179, 0.5019, 0.9179, 0.9988, 0.5217, 0.5019, 0.5217, 0.9988, 0.9179, 0.5019, 0.9179, 0.9988, 0.5217, 0.5019, 0.9179, 0.5019, 0.5217, 0.9988, 0.5219, 0.6278, 0.9182, 0.5017, 0.9182, 0.6278, 0.5219, 0.5017, 0.9182, 0.5017, 0.5219, 0.6278, 0.4699, 0.6279, 0.9675, 0.5017, 0.9675, 0.6279, 0.4699, 0.5017, 0.9675, 0.5017, 0.4699, 0.6279, 0.9182, 0.5017, 0.5219, 0.6278, 0.5219, 0.5017, 0.9182, 0.6278, 0.5219, 0.6278, 0.9182, 0.5017, 0.4699, 0.6279, 0.9675, 0.5017, 0.9675, 0.6279, 0.4699, 0.5017, 0.9675, 0.5017, 0.4699, 0.6279, 0.06967, 0.8443, 0.02768, 0.8296, 0.06967, 0.8296, 0.02768, 0.8443, 0.02768, 0.8296, 0.06967, 0.8443, 0.06967, 0.8591, 0.02768, 0.8443, 0.06967, 0.8443, 0.02768, 0.8591, 0.02768, 0.8443, 0.06967, 0.8591, 0.06967, 0.8739, 0.02768, 0.8591, 0.06967, 0.8591, 0.02768, 0.8739, 0.02768, 0.8591, 0.06967, 0.8739, 0.06967, 0.8886, 0.02768, 0.8739, 0.06967, 0.8739, 0.02768, 0.8886, 0.02768, 0.8739, 0.06967, 0.8886, 0.06967, 0.9034, 0.02768, 0.8886, 0.06967, 0.8886, 0.02768, 0.9034, 0.02768, 0.8886, 0.06967, 0.9034, 0.06967, 0.9182, 0.02768, 0.9034, 0.06967, 0.9034, 0.02768, 0.9182, 0.02768, 0.9034, 0.06967, 0.9182, 0.06967, 0.933, 0.02768, 0.9182, 0.06967, 0.9182, 0.02768, 0.933, 0.02768, 0.9182, 0.06967, 0.933, 0.06967, 0.9477, 0.02768, 0.933, 0.06967, 0.933, 0.02768, 0.9477, 0.02768, 0.933, 0.06967, 0.9477, 0.1797, 0.7453, 0.1377, 0.7305, 0.1797, 0.7305, 0.1377, 0.7453, 0.1377, 0.7305, 0.1797, 0.7453, 0.1797, 0.7601, 0.1377, 0.7453, 0.1797, 0.7453, 0.1377, 0.7601, 0.1377, 0.7453, 0.1797, 0.7601, 0.1797, 0.7748, 0.1377, 0.7601, 0.1797, 0.7601, 0.1377, 0.7748, 0.1377, 0.7601, 0.1797, 0.7748, 0.1797, 0.7896, 0.1377, 0.7748, 0.1797, 0.7748, 0.1377, 0.7896, 0.1377, 0.7748, 0.1797, 0.7896, 0.1797, 0.8044, 0.1377, 0.7896, 0.1797, 0.7896, 0.1377, 0.8044, 0.1377, 0.7896, 0.1797, 0.8044, 0.1797, 0.8191, 0.1377, 0.8044, 0.1797, 0.8044, 0.1377, 0.8191, 0.1377, 0.8044, 0.1797, 0.8191, 0.1797, 0.8339, 0.1377, 0.8191, 0.1797, 0.8191, 0.1377, 0.8339, 0.1377, 0.8191, 0.1797, 0.8339, 0.1797, 0.8487, 0.1377, 0.8339, 0.1797, 0.8339, 0.1377, 0.8487, 0.1377, 0.8339, 0.1797, 0.8487, 0.0, 0.0, 0.0, 0.0, 0.0, 0.0, 0.0, 0.0, 0.0, 0.0, 0.0, 0.0, 0.0, 0.0, 0.0, 0.0, 0.0, 0.0, 0.0, 0.0, 0.0, 0.0, 0.0, 0.0, 0.0, 0.0, 0.0, 0.0, 0.0, 0.0, 0.0, 0.0, 0.0, 0.0, 0.0, 0.0, 0.0, 0.0, 0.0, 0.0, 0.0, 0.0, 0.0, 0.0, 0.0, 0.0, 0.0, 0.0, 0.0, 0.0, 0.0, 0.0, 0.0, 0.0, 0.0, 0.0, 0.0, 0.0, 0.0, 0.0, 0.0, 0.0, 0.0, 0.0, 0.0, 0.0, 0.0, 0.0, 0.0, 0.0, 0.0, 0.0])
me_cube_004.materials.append(mat_material_001)
me_cube_004.materials.append(mat_material_002)
me_cube_004.use_remesh_fix_poles = True
me_cube_004.use_remesh_preserve_attributes = False
me_cube_004.use_mirror_vertex_groups = False
me_cube_004.update()

# ---- objects
ob_cube_004 = bpy.data.objects.new('Cube.004', me_cube_004)
ob_light = bpy.data.objects.new('Light', light_light)
ob_camera = bpy.data.objects.new('Camera', cam_camera)

# ---- transforms, parenting, visibility, modifiers, constraints
ob_cube_004.location = (0.1, -0.1469, -0.03789)
ob_cube_004.rotation_euler = (1.571, -0.0, 3.142)
ob_cube_004.lineart.crease_threshold = 0.0
ob_light.location = (4.076, 1.005, 5.904)
ob_light.rotation_euler = (0.6503, 0.05522, 1.866)
ob_light.lock_rotations_4d = False
ob_light.empty_display_type = 'ARROWS'
ob_light.color = (0.0, 0.0, 0.0, 0.0)
ob_light.lineart.crease_threshold = 0.0
ob_camera.location = (7.359, -6.926, 4.958)
ob_camera.rotation_euler = (1.109, 0.0, 0.8149)
ob_camera.lock_rotations_4d = False
ob_camera.empty_display_type = 'ARROWS'
ob_camera.color = (0.0, 0.0, 0.0, 0.0)
ob_camera.display_type = 'WIRE'
ob_camera.lineart.crease_threshold = 0.0

# ---- collection membership
scene.collection.objects.link(ob_cube_004)
col_collection.objects.link(ob_light)
col_collection.objects.link(ob_camera)

# ---- scene / render settings (as saved in the file)
scene.camera = ob_camera
scene.frame_start = 1; scene.frame_end = 250; scene.frame_set(1)
scene.render.engine = 'BLENDER_EEVEE_NEXT'
scene.cycles.use_denoising = False
scene.cycles.samples = 128
scene.cycles.sampling_pattern = 'TABULATED_SOBOL'
scene.cycles.use_adaptive_sampling = False
scene.cycles.use_light_tree = False
scene.view_settings.view_transform = 'Filmic'
bpy.context.view_layer.update()
